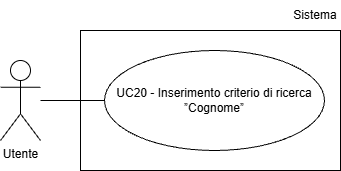

The diagram above was exported from draw.io. Its source (the exported page's mxGraphModel, read from the mxfile embedded in the PNG):
<mxGraphModel dx="1042" dy="561" grid="1" gridSize="10" guides="1" tooltips="1" connect="1" arrows="1" fold="1" page="1" pageScale="1" pageWidth="827" pageHeight="1169" math="0" shadow="0">
  <root>
    <mxCell id="0" />
    <mxCell id="1" parent="0" />
    <mxCell id="Z2o81zuFkEpbevtJlJda-1" parent="1" style="shape=umlActor;verticalLabelPosition=bottom;verticalAlign=top;html=1;outlineConnect=0;" value="Utente" vertex="1">
      <mxGeometry height="80" width="40" x="200" y="210" as="geometry" />
    </mxCell>
    <mxCell id="Z2o81zuFkEpbevtJlJda-3" parent="1" style="ellipse;whiteSpace=wrap;html=1;align=center;" value="UC20 - Inserimento criterio di ricerca ”Cognome”" vertex="1">
      <mxGeometry height="100" width="220" x="304" y="200" as="geometry" />
    </mxCell>
    <mxCell id="Z2o81zuFkEpbevtJlJda-4" edge="1" parent="1" style="endArrow=none;html=1;rounded=0;entryX=0;entryY=0.5;entryDx=0;entryDy=0;" target="Z2o81zuFkEpbevtJlJda-3">
      <mxGeometry height="50" relative="1" width="50" as="geometry">
        <mxPoint x="240" y="250" as="sourcePoint" />
      </mxGeometry>
    </mxCell>
    <mxCell id="qgw8UWC8MLPjCRbQYx2D-1" parent="1" style="rounded=0;whiteSpace=wrap;html=1;fillColor=none;" value="" vertex="1">
      <mxGeometry height="140" width="260" x="280" y="180" as="geometry" />
    </mxCell>
    <mxCell id="qgw8UWC8MLPjCRbQYx2D-2" parent="1" style="text;html=1;whiteSpace=wrap;strokeColor=none;fillColor=none;align=center;verticalAlign=middle;rounded=0;" value="Sistema" vertex="1">
      <mxGeometry height="30" width="50" x="490" y="150" as="geometry" />
    </mxCell>
  </root>
</mxGraphModel>